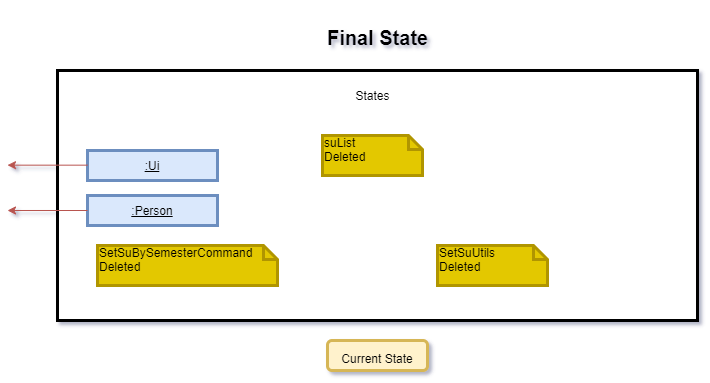

The diagram above was exported from draw.io. Its source (the exported page's mxGraphModel, read from the mxfile embedded in the PNG):
<mxGraphModel dx="1038" dy="580" grid="1" gridSize="10" guides="1" tooltips="1" connect="1" arrows="1" fold="1" page="1" pageScale="1" pageWidth="827" pageHeight="1169" math="0" shadow="1">
  <root>
    <mxCell id="0" />
    <mxCell id="1" parent="0" />
    <mxCell id="h9h-G9-68EJ9-kkgznHa-1" value="" style="rounded=0;whiteSpace=wrap;html=1;strokeWidth=3;" parent="1" vertex="1">
      <mxGeometry x="80" y="110" width="640" height="250" as="geometry" />
    </mxCell>
    <mxCell id="h9h-G9-68EJ9-kkgznHa-2" value="&lt;font style=&quot;font-size: 20px&quot;&gt;&lt;b&gt;Final State&lt;/b&gt;&lt;/font&gt;" style="text;html=1;align=center;verticalAlign=middle;resizable=0;points=[];autosize=1;fontSize=40;" parent="1" vertex="1">
      <mxGeometry x="340" y="40" width="120" height="60" as="geometry" />
    </mxCell>
    <mxCell id="h9h-G9-68EJ9-kkgznHa-3" value="States" style="text;html=1;align=center;verticalAlign=middle;resizable=0;points=[];autosize=1;fontSize=12;" parent="1" vertex="1">
      <mxGeometry x="370" y="125" width="50" height="20" as="geometry" />
    </mxCell>
    <mxCell id="h9h-G9-68EJ9-kkgznHa-5" value="&lt;font style=&quot;font-size: 12px&quot;&gt;Current State&lt;/font&gt;" style="rounded=1;whiteSpace=wrap;html=1;strokeWidth=3;fontSize=20;fillColor=#fff2cc;strokeColor=#d6b656;" parent="1" vertex="1">
      <mxGeometry x="350" y="380" width="100" height="30" as="geometry" />
    </mxCell>
    <mxCell id="h9h-G9-68EJ9-kkgznHa-14" value="&lt;u&gt;:Ui&lt;/u&gt;" style="rounded=0;whiteSpace=wrap;html=1;strokeWidth=3;fontSize=12;fillColor=#dae8fc;strokeColor=#6c8ebf;" parent="1" vertex="1">
      <mxGeometry x="110" y="190" width="130" height="30" as="geometry" />
    </mxCell>
    <mxCell id="h9h-G9-68EJ9-kkgznHa-24" value="&lt;font color=&quot;#000000&quot;&gt;suList&lt;br&gt;Deleted&lt;/font&gt;" style="shape=note;whiteSpace=wrap;html=1;size=14;verticalAlign=top;align=left;spacingTop=-6;strokeWidth=3;fontSize=12;fillColor=#e3c800;strokeColor=#B09500;fontColor=#ffffff;" parent="1" vertex="1">
      <mxGeometry x="345" y="175" width="100" height="40" as="geometry" />
    </mxCell>
    <mxCell id="h9h-G9-68EJ9-kkgznHa-28" value="&lt;font color=&quot;#000000&quot;&gt;SetSuUtils &lt;br&gt;Deleted&lt;/font&gt;" style="shape=note;whiteSpace=wrap;html=1;size=14;verticalAlign=top;align=left;spacingTop=-6;strokeWidth=3;fontSize=12;fillColor=#e3c800;strokeColor=#B09500;fontColor=#ffffff;" parent="1" vertex="1">
      <mxGeometry x="460" y="285" width="110" height="40" as="geometry" />
    </mxCell>
    <mxCell id="h9h-G9-68EJ9-kkgznHa-30" value="&lt;font color=&quot;#000000&quot;&gt;SetSuBySemesterCommand Deleted&lt;/font&gt;" style="shape=note;whiteSpace=wrap;html=1;size=14;verticalAlign=top;align=left;spacingTop=-6;strokeWidth=3;fontSize=12;fillColor=#e3c800;strokeColor=#B09500;fontColor=#ffffff;" parent="1" vertex="1">
      <mxGeometry x="120" y="285" width="180" height="40" as="geometry" />
    </mxCell>
    <mxCell id="h9h-G9-68EJ9-kkgznHa-34" value="" style="endArrow=classic;html=1;fontSize=12;fillColor=#f8cecc;strokeColor=#b85450;exitX=0;exitY=0.5;exitDx=0;exitDy=0;" parent="1" edge="1">
      <mxGeometry width="50" height="50" relative="1" as="geometry">
        <mxPoint x="110" y="204.66" as="sourcePoint" />
        <mxPoint x="30" y="204.66" as="targetPoint" />
      </mxGeometry>
    </mxCell>
    <mxCell id="rt21vjllCBCWZhJuJ025-1" value="&lt;u&gt;:Person&lt;/u&gt;" style="rounded=0;whiteSpace=wrap;html=1;strokeWidth=3;fontSize=12;fillColor=#dae8fc;strokeColor=#6c8ebf;" parent="1" vertex="1">
      <mxGeometry x="110" y="235" width="130" height="30" as="geometry" />
    </mxCell>
    <mxCell id="rt21vjllCBCWZhJuJ025-2" value="" style="endArrow=classic;html=1;fontSize=12;fillColor=#f8cecc;strokeColor=#b85450;exitX=0;exitY=0.5;exitDx=0;exitDy=0;" parent="1" edge="1">
      <mxGeometry width="50" height="50" relative="1" as="geometry">
        <mxPoint x="110" y="249.99999999999997" as="sourcePoint" />
        <mxPoint x="30" y="249.99999999999997" as="targetPoint" />
      </mxGeometry>
    </mxCell>
  </root>
</mxGraphModel>